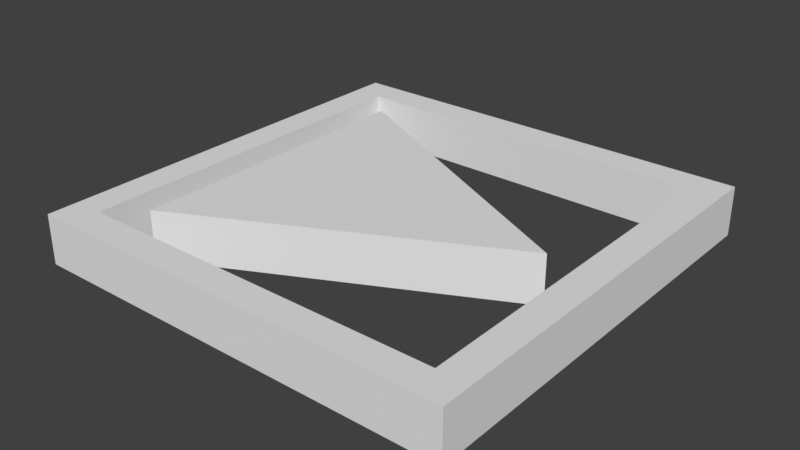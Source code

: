 # Source: SM_Spawn.blend  (saved by Blender 2.77.0; exported with 4.5.12 LTS)
import bpy
from mathutils import Matrix  # noqa: F401  (used for matrix-valued properties, if any)

bpy.ops.wm.read_factory_settings(use_empty=True)
scene = bpy.context.scene
scene.name = 'Scene'

# ---- collections
col_collection_1 = bpy.data.collections.new('Collection 1'); scene.collection.children.link(col_collection_1)

# ---- materials (node trees are filled in below, after node groups)
mat_material = bpy.data.materials.new('Material')
mat_material.alpha_threshold = 0.0
mat_material.use_transparent_shadow = False
mat_material.roughness = 0.5
mat_material.line_color = (0.0, 0.0, 0.0, 1.0)

# ---- material node trees

# ---- world
world_world = bpy.data.worlds.new('World'); scene.world = world_world
world_world.color = (0.05088, 0.05088, 0.05088)
world_world.use_sun_shadow = False
world_world.sun_shadow_jitter_overblur = 0.0
world_world.cycles.sampling_method = 'MANUAL'

# ---- meshes
me_cube = bpy.data.meshes.new('Cube')
me_cube.from_pydata([(0.3705, 0.3437, 0.05), (0.3705, -0.4063, 0.05), (-0.3795, 0.3437, 0.05), (-0.3795, -0.4062, 0.05), (-0.317, -0.03125, 0.05), (-0.317, -0.03125, -0.05), (-0.3795, -0.4687, -0.05), (-0.442, -0.4062, -0.05), (0.433, 0.3437, 0.05), (0.308, -0.3438, -0.05), (-0.3795, -0.4062, -0.05), (0.3705, 0.3437, -0.05), (-0.3795, -0.4687, 0.05), (-0.442, -0.4062, 0.05), (0.433, 0.3437, -0.05), (0.433, 0.4062, -0.05), (-0.442, 0.4062, 0.05), (-0.3795, 0.3437, -0.05), (0.308, -0.3438, 0.05), (0.433, -0.4688, 0.05), (0.433, 0.4062, 0.05), (-0.442, -0.4687, -0.05), (0.308, 0.2812, -0.05), (-0.442, 0.4062, -0.05), (0.308, 0.2812, 0.05), (0.3705, -0.4063, -0.05), (0.433, -0.4688, -0.05), (-0.442, -0.4687, 0.05)], [], [(19, 26, 14, 8), (8, 0, 1, 3, 13, 27, 12, 19), (27, 21, 6, 12), (8, 14, 15, 20), (12, 6, 26, 19), (16, 23, 7, 13), (4, 5, 9, 18), (0, 11, 25, 1), (13, 7, 21, 27), (18, 9, 22, 24), (1, 25, 10, 3), (2, 17, 11, 0), (13, 3, 2, 0, 8, 20, 16), (24, 22, 5, 4), (3, 10, 17, 2), (20, 15, 23, 16), (24, 4, 18)])
me_cube.materials.append(mat_material)
me_cube.use_remesh_preserve_volume = False
me_cube.use_remesh_preserve_attributes = False
me_cube.use_mirror_vertex_groups = False
me_cube.update()

# ---- objects
ob_cube = bpy.data.objects.new('Cube', me_cube)

# ---- transforms, parenting, visibility, modifiers, constraints
ob_cube.location = (0.0, -0.03125, 0.0)
ob_cube.rotation_euler = (0.0, -0.0, 3.142)
ob_cube.lock_rotations_4d = False
ob_cube.empty_display_type = 'ARROWS'
ob_cube.lineart.crease_threshold = 0.0

# ---- collection membership
col_collection_1.objects.link(ob_cube)

# ---- scene / render settings (as saved in the file)
scene.frame_start = 1; scene.frame_end = 250; scene.frame_set(0)
scene.render.engine = 'BLENDER_EEVEE_NEXT'
scene.render.resolution_percentage = 50
scene.render.dither_intensity = 0.0
scene.cycles.use_denoising = False
scene.cycles.samples = 128
scene.cycles.sampling_pattern = 'TABULATED_SOBOL'
scene.cycles.light_sampling_threshold = 0.0
scene.cycles.use_adaptive_sampling = False
scene.cycles.use_light_tree = False
scene.cycles.blur_glossy = 0.0
scene.cycles.sample_clamp_indirect = 0.0
scene.view_settings.view_transform = 'Standard'
bpy.context.view_layer.update()

# ---- added for rendering (the .blend has no active camera and no usable light): camera, sun
cam_auto = bpy.data.cameras.new('AutoCamera')
cam_auto.lens = 50.0
cam_auto.sensor_width = 36.0
cam_auto.clip_end = 1000.0
ob_auto_camera = bpy.data.objects.new('AutoCamera', cam_auto)
scene.collection.objects.link(ob_auto_camera)
ob_auto_camera.location = (1.1531, -1.37837, 0.918912)
ob_auto_camera.rotation_euler = (1.09748, -7.21219e-08, 0.694738)
scene.camera = ob_auto_camera
light_auto_sun = bpy.data.lights.new('AutoSun', 'SUN')
light_auto_sun.energy = 3.0
light_auto_sun.angle = 0.0523599
ob_auto_sun = bpy.data.objects.new('AutoSun', light_auto_sun)
scene.collection.objects.link(ob_auto_sun)
ob_auto_sun.rotation_euler = (0.872665, 0.174533, 0.523599)
bpy.context.view_layer.update()
